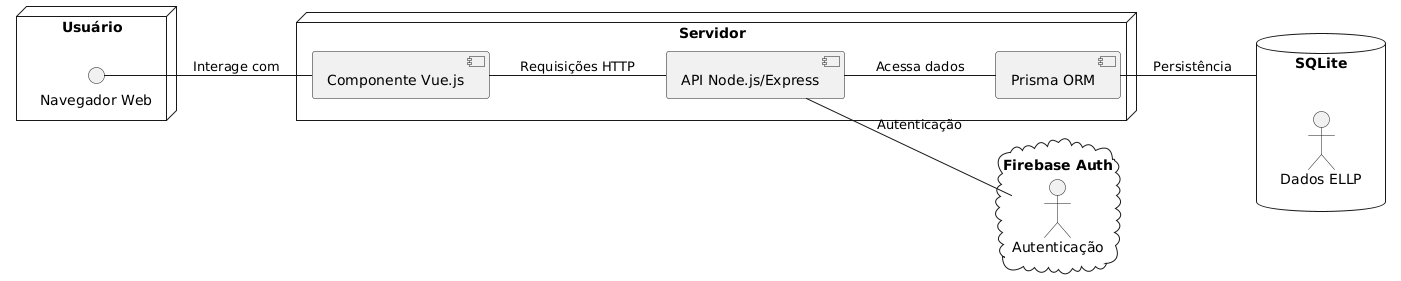

The diagram above was rendered by PlantUML. Its source (embedded in the PNG):
@startuml
' Layouting
left to right direction

node "Usuário" as user {
    interface "Navegador Web" as browser
}

node "Servidor" {
  [Componente Vue.js] as vue
  [API Node.js/Express] as express
  [Prisma ORM] as prisma
}

database "SQLite" as sqlite {
    "Dados ELLP" as db_ellp
}

cloud "Firebase Auth" {
    "Autenticação" as firebase
}

' Conexões
browser -- vue : Interage com
vue -- express : Requisições HTTP
express -- prisma : Acessa dados
prisma -- sqlite : Persistência
express -- firebase : Autenticação
@enduml